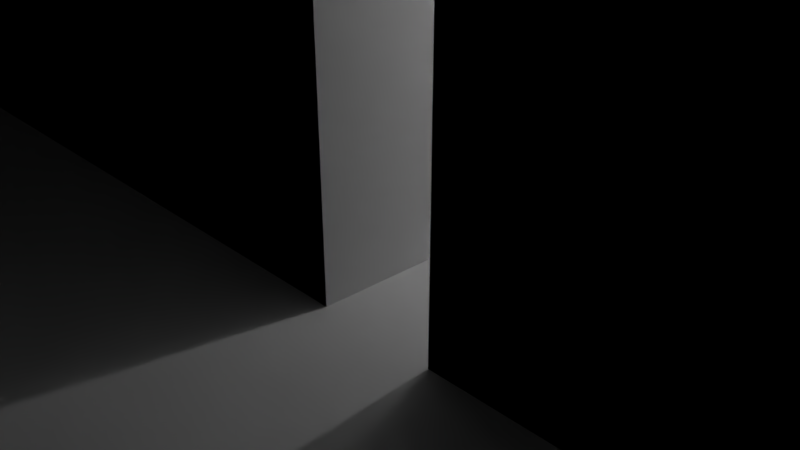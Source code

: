 # Source: punch-guide.blend  (saved by Blender 2.78.0; exported with 4.5.12 LTS)
import bpy
from mathutils import Matrix  # noqa: F401  (used for matrix-valued properties, if any)

bpy.ops.wm.read_factory_settings(use_empty=True)
scene = bpy.context.scene
scene.name = 'Scene'

# ---- collections
col_collection_1 = bpy.data.collections.new('Collection 1'); scene.collection.children.link(col_collection_1)

# ---- world
world_world = bpy.data.worlds.new('World'); scene.world = world_world
world_world.color = (0.05088, 0.05088, 0.05088)
world_world.use_sun_shadow = False
world_world.sun_shadow_jitter_overblur = 0.0
world_world.cycles.sampling_method = 'MANUAL'

# ---- cameras
cam_camera = bpy.data.cameras.new('Camera')
cam_camera.clip_end = 100.0
cam_camera.lens = 35.0
cam_camera.sensor_width = 32.0
cam_camera.sensor_height = 18.0
cam_camera.ortho_scale = 7.314
cam_camera.dof.focus_distance = 0.0
cam_camera.dof.aperture_fstop = 128.0

# ---- lights
light_lamp = bpy.data.lights.new('Lamp', 'POINT')
light_lamp.transmission_factor = 0.0
light_lamp.cutoff_distance = 30.0
light_lamp.energy = 100.0
light_lamp.shadow_buffer_clip_start = 1.001
light_lamp.shadow_soft_size = 0.1
light_lamp.shadow_maximum_resolution = 0.006
light_lamp.use_absolute_resolution = True

# ---- meshes
me_cube_010 = bpy.data.meshes.new('Cube.010')
me_cube_010.from_pydata([(-1.0, -1.0, -1.0), (-1.0, -1.0, 1.0), (-1.0, 1.0, -1.0), (-1.0, 1.0, 1.0), (1.0, -1.0, -1.0), (1.0, -1.0, 1.0), (1.0, 1.0, -1.0), (1.0, 1.0, 1.0)], [], [(0, 1, 3, 2), (2, 3, 7, 6), (6, 7, 5, 4), (4, 5, 1, 0), (2, 6, 4, 0), (7, 3, 1, 5)])
me_cube_010.use_remesh_preserve_volume = False
me_cube_010.use_remesh_preserve_attributes = False
me_cube_010.use_mirror_vertex_groups = False
me_cube_010.update()
me_cube_006 = bpy.data.meshes.new('Cube.006')
me_cube_006.from_pydata([(-1.0, -1.0, -1.0), (-1.0, -1.0, 1.0), (-1.0, 1.0, -1.0), (-1.0, 1.0, 1.0), (1.0, -1.0, -1.0), (1.0, -1.0, 1.0), (1.0, 1.0, -1.0), (1.0, 1.0, 1.0)], [], [(0, 1, 3, 2), (2, 3, 7, 6), (6, 7, 5, 4), (4, 5, 1, 0), (2, 6, 4, 0), (7, 3, 1, 5)])
me_cube_006.use_remesh_preserve_volume = False
me_cube_006.use_remesh_preserve_attributes = False
me_cube_006.use_mirror_vertex_groups = False
me_cube_006.update()
me_cube_005 = bpy.data.meshes.new('Cube.005')
me_cube_005.from_pydata([(-1.0, -1.0, -1.0), (-1.0, -1.0, 1.0), (-1.0, 1.0, -1.0), (-1.0, 1.0, 1.0), (1.0, -1.0, -1.0), (1.0, -1.0, 1.0), (1.0, 1.0, -1.0), (1.0, 1.0, 1.0)], [], [(0, 1, 3, 2), (2, 3, 7, 6), (6, 7, 5, 4), (4, 5, 1, 0), (2, 6, 4, 0), (7, 3, 1, 5)])
me_cube_005.use_remesh_preserve_volume = False
me_cube_005.use_remesh_preserve_attributes = False
me_cube_005.use_mirror_vertex_groups = False
me_cube_005.update()
me_cone = bpy.data.meshes.new('Cone')
me_cone.from_pydata([(-0.7071, 0.7071, -1.0), (0.7071, 0.7071, -1.0), (0.7071, -0.7071, -1.0), (-0.7071, -0.7071, -1.0), (0.649, -0.5829, -0.6487), (-0.649, -0.5829, -0.6487), (-0.649, 0.5829, -0.6487), (0.649, 0.5829, -0.6487)], [], [(0, 6, 7, 1), (1, 7, 4, 2), (2, 4, 5, 3), (3, 5, 6, 0), (0, 1, 2, 3), (7, 6, 5, 4)])
me_cone.use_remesh_preserve_volume = False
me_cone.use_remesh_preserve_attributes = False
me_cone.use_mirror_vertex_groups = False
me_cone.update()
me_cube_004 = bpy.data.meshes.new('Cube.004')
me_cube_004.from_pydata([(-1.0, -1.0, -1.0), (-1.0, -1.0, 1.0), (-1.0, 1.0, -1.0), (-1.0, 1.0, 1.0), (1.0, -1.0, -1.0), (1.0, -1.0, 1.0), (1.0, 1.0, -1.0), (1.0, 1.0, 1.0)], [], [(0, 1, 3, 2), (2, 3, 7, 6), (6, 7, 5, 4), (4, 5, 1, 0), (2, 6, 4, 0), (7, 3, 1, 5)])
me_cube_004.use_remesh_preserve_volume = False
me_cube_004.use_remesh_preserve_attributes = False
me_cube_004.use_mirror_vertex_groups = False
me_cube_004.update()
me_cube_003 = bpy.data.meshes.new('Cube.003')
me_cube_003.from_pydata([(-1.0, -1.0, -1.0), (-1.0, -1.0, 1.0), (-1.0, 1.0, -1.0), (-1.0, 1.0, 1.0), (1.0, -1.0, -1.0), (1.0, -1.0, 1.0), (1.0, 1.0, -1.0), (1.0, 1.0, 1.0)], [], [(0, 1, 3, 2), (2, 3, 7, 6), (6, 7, 5, 4), (4, 5, 1, 0), (2, 6, 4, 0), (7, 3, 1, 5)])
me_cube_003.use_remesh_preserve_volume = False
me_cube_003.use_remesh_preserve_attributes = False
me_cube_003.use_mirror_vertex_groups = False
me_cube_003.update()
me_cube_001 = bpy.data.meshes.new('Cube.001')
me_cube_001.from_pydata([(-1.0, -1.0, -1.0), (-1.0, -1.0, 1.0), (-1.0, 1.0, -1.0), (-1.0, 1.0, 1.0), (1.0, -1.0, -1.0), (1.0, -1.0, 1.0), (1.0, 1.0, -1.0), (1.0, 1.0, 1.0)], [], [(0, 1, 3, 2), (2, 3, 7, 6), (6, 7, 5, 4), (4, 5, 1, 0), (2, 6, 4, 0), (7, 3, 1, 5)])
me_cube_001.use_remesh_preserve_volume = False
me_cube_001.use_remesh_preserve_attributes = False
me_cube_001.use_mirror_vertex_groups = False
me_cube_001.update()
me_cube_002 = bpy.data.meshes.new('Cube.002')
me_cube_002.from_pydata([(-1.0, -1.0, -1.0), (-1.0, -1.0, 1.0), (-1.0, 1.0, -1.0), (-1.0, 1.0, 1.0), (1.0, -1.0, -1.0), (1.0, -1.0, 1.0), (1.0, 1.0, -1.0), (1.0, 1.0, 1.0)], [], [(0, 1, 3, 2), (2, 3, 7, 6), (6, 7, 5, 4), (4, 5, 1, 0), (2, 6, 4, 0), (7, 3, 1, 5)])
me_cube_002.use_remesh_preserve_volume = False
me_cube_002.use_remesh_preserve_attributes = False
me_cube_002.use_mirror_vertex_groups = False
me_cube_002.update()
me_cube_007 = bpy.data.meshes.new('Cube.007')
me_cube_007.from_pydata([(-1.0, -1.0, -1.0), (-1.0, -1.0, 1.0), (-1.0, 1.0, -1.0), (-1.0, 1.0, 1.0), (1.0, -1.0, -1.0), (1.0, -1.0, 1.0), (1.0, 1.0, -1.0), (1.0, 1.0, 1.0)], [], [(0, 1, 3, 2), (2, 3, 7, 6), (6, 7, 5, 4), (4, 5, 1, 0), (2, 6, 4, 0), (7, 3, 1, 5)])
me_cube_007.use_remesh_preserve_volume = False
me_cube_007.use_remesh_preserve_attributes = False
me_cube_007.use_mirror_vertex_groups = False
me_cube_007.update()
me_cube_008 = bpy.data.meshes.new('Cube.008')
me_cube_008.from_pydata([(-1.0, -1.0, -1.0), (-1.0, -1.0, 1.0), (-1.0, 1.0, -1.0), (-1.0, 1.0, 1.0), (1.0, -1.0, -1.0), (1.0, -1.0, 1.0), (1.0, 1.0, -1.0), (1.0, 1.0, 1.0)], [], [(0, 1, 3, 2), (2, 3, 7, 6), (6, 7, 5, 4), (4, 5, 1, 0), (2, 6, 4, 0), (7, 3, 1, 5)])
me_cube_008.use_remesh_preserve_volume = False
me_cube_008.use_remesh_preserve_attributes = False
me_cube_008.use_mirror_vertex_groups = False
me_cube_008.update()
me_cube_009 = bpy.data.meshes.new('Cube.009')
me_cube_009.from_pydata([(-1.0, -1.0, -1.0), (-1.0, -1.0, 1.0), (-1.0, 1.0, -1.0), (-1.0, 1.0, 1.0), (1.0, -1.0, -1.0), (1.0, -1.0, 1.0), (1.0, 1.0, -1.0), (1.0, 1.0, 1.0)], [], [(0, 1, 3, 2), (2, 3, 7, 6), (6, 7, 5, 4), (4, 5, 1, 0), (2, 6, 4, 0), (7, 3, 1, 5)])
me_cube_009.use_remesh_preserve_volume = False
me_cube_009.use_remesh_preserve_attributes = False
me_cube_009.use_mirror_vertex_groups = False
me_cube_009.update()

# ---- objects
ob_cone_neg = bpy.data.objects.new('Cone neg', me_cube_010)
ob_spacer_2 = bpy.data.objects.new('spacer 2', me_cube_006)
ob_plane = bpy.data.objects.new('plane', me_cube_005)
ob_cone = bpy.data.objects.new('Cone', me_cone)
ob_spacer_5 = bpy.data.objects.new('spacer 5', me_cube_004)
ob_spacer = bpy.data.objects.new('spacer', me_cube_003)
ob_punch = bpy.data.objects.new('punch', me_cube_001)
ob_guide = bpy.data.objects.new('guide', me_cube_002)
ob_lamp = bpy.data.objects.new('Lamp', light_lamp)
ob_camera = bpy.data.objects.new('Camera', cam_camera)
ob_spacer_3 = bpy.data.objects.new('spacer 3', me_cube_007)
ob_spacer_4 = bpy.data.objects.new('spacer 4', me_cube_008)
ob_spacer_6 = bpy.data.objects.new('spacer 6', me_cube_009)

# ---- transforms, parenting, visibility, modifiers, constraints
ob_cone_neg.location = (22.29, 0.0, -2.521)
ob_cone_neg.scale = (69.93, 11.66, 4.525)
ob_cone_neg.hide_viewport = True
ob_cone_neg.lineart.crease_threshold = 0.0
ob_spacer_2.location = (21.68, -18.45, 0.0)
ob_spacer_2.scale = (10.0, 10.0, 10.0)
ob_spacer_2.hide_viewport = True
ob_spacer_2.lineart.crease_threshold = 0.0
ob_plane.location = (22.29, 0.0, -8.65)
ob_plane.scale = (61.09, 28.41, 0.5)
ob_plane.hide_viewport = True
ob_plane.lineart.crease_threshold = 0.0
ob_cone.location = (22.29, 0.0, -4.46)
ob_cone.scale = (47.94, 15.6, 3.986)
ob_cone.hide_viewport = True
ob_cone.lineart.crease_threshold = 0.0
ob_spacer_5.location = (22.3, -0.2736, 11.84)
ob_spacer_5.scale = (25.52, 1.0, 1.0)
ob_spacer_5.hide_viewport = True
ob_spacer_5.lineart.crease_threshold = 0.0
ob_spacer.location = (3.716, 0.0, 11.84)
ob_spacer.scale = (0.5, 0.5, 0.5)
ob_spacer.hide_viewport = True
ob_spacer.lineart.crease_threshold = 0.0
ob_punch.location = (0.0, 0.0, 0.0)
ob_punch.scale = (3.2, 3.2, 25.71)
ob_punch.hide_viewport = True
ob_punch.lineart.crease_threshold = 0.0
_m = ob_punch.modifiers.new('Array', 'ARRAY')
_m.count = 7
_m.use_constant_offset = True
_m.constant_offset_displace = (2.323, 0.0, 0.0)
_m.use_relative_offset = False
ob_guide.location = (22.29, 0.0, 0.0)
ob_guide.scale = (31.89, 9.588, 9.16)
ob_guide.lineart.crease_threshold = 0.0
_m = ob_guide.modifiers.new('Boolean.001', 'BOOLEAN')
_m.object = ob_cone
_m.operation = 'UNION'
_m.solver = 'FAST'
_m = ob_guide.modifiers.new('Boolean.002', 'BOOLEAN')
_m.object = ob_plane
_m.operation = 'UNION'
_m.solver = 'FAST'
_m = ob_guide.modifiers.new('Boolean', 'BOOLEAN')
_m.object = ob_punch
_m.solver = 'FAST'
ob_lamp.location = (4.076, 1.005, 5.904)
ob_lamp.rotation_euler = (0.6503, 0.05522, 1.866)
ob_lamp.lock_rotations_4d = False
ob_lamp.empty_display_type = 'ARROWS'
ob_lamp.color = (0.0, 0.0, 0.0, 0.0)
ob_lamp.lineart.crease_threshold = 0.0
ob_camera.location = (7.481, -6.508, 5.344)
ob_camera.rotation_euler = (1.109, 0.0, 0.8149)
ob_camera.lock_rotations_4d = False
ob_camera.empty_display_type = 'ARROWS'
ob_camera.color = (0.0, 0.0, 0.0, 0.0)
ob_camera.display_type = 'WIRE'
ob_camera.lineart.crease_threshold = 0.0
ob_spacer_3.location = (41.94, -15.82, 0.0)
ob_spacer_3.scale = (12.39, 12.39, 12.39)
ob_spacer_3.hide_viewport = True
ob_spacer_3.lineart.crease_threshold = 0.0
ob_spacer_4.location = (70.75, -15.82, 0.0)
ob_spacer_4.scale = (12.39, 12.39, 12.39)
ob_spacer_4.hide_viewport = True
ob_spacer_4.lineart.crease_threshold = 0.0
ob_spacer_6.location = (-6.415, -6.393, 5.553e-09)
ob_spacer_6.scale = (3.2, 3.2, 3.2)
ob_spacer_6.lineart.crease_threshold = 0.0

# ---- collection membership
col_collection_1.objects.link(ob_cone_neg)
col_collection_1.objects.link(ob_spacer_2)
col_collection_1.objects.link(ob_plane)
col_collection_1.objects.link(ob_cone)
col_collection_1.objects.link(ob_spacer_5)
col_collection_1.objects.link(ob_spacer)
col_collection_1.objects.link(ob_punch)
col_collection_1.objects.link(ob_guide)
col_collection_1.objects.link(ob_lamp)
col_collection_1.objects.link(ob_camera)
col_collection_1.objects.link(ob_spacer_3)
col_collection_1.objects.link(ob_spacer_4)
col_collection_1.objects.link(ob_spacer_6)

# ---- scene / render settings (as saved in the file)
scene.camera = ob_camera
scene.frame_start = 1; scene.frame_end = 250; scene.frame_set(1)
scene.render.engine = 'BLENDER_EEVEE_NEXT'
scene.render.resolution_percentage = 50
scene.render.dither_intensity = 0.0
scene.cycles.use_denoising = False
scene.cycles.samples = 128
scene.cycles.sampling_pattern = 'TABULATED_SOBOL'
scene.cycles.light_sampling_threshold = 0.0
scene.cycles.use_adaptive_sampling = False
scene.cycles.use_light_tree = False
scene.cycles.blur_glossy = 0.0
scene.cycles.sample_clamp_indirect = 0.0
scene.view_settings.view_transform = 'Standard'
bpy.context.view_layer.update()
